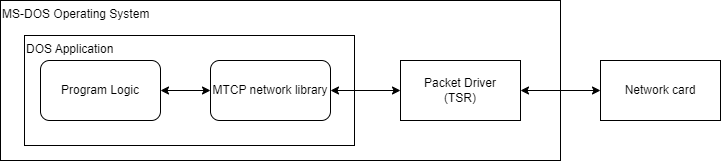

The diagram above was exported from draw.io. Its source (the exported page's mxGraphModel, read from the mxfile embedded in the PNG):
<mxGraphModel dx="796" dy="475" grid="1" gridSize="10" guides="1" tooltips="1" connect="1" arrows="1" fold="1" page="1" pageScale="1" pageWidth="827" pageHeight="1169" math="0" shadow="0">
  <root>
    <mxCell id="0" />
    <mxCell id="1" parent="0" />
    <mxCell id="RWtqDBcKEy0syImxg1HP-4" value="MS-DOS Operating System" style="rounded=0;whiteSpace=wrap;html=1;verticalAlign=top;align=left;" parent="1" vertex="1">
      <mxGeometry x="60" y="170" width="560" height="160" as="geometry" />
    </mxCell>
    <mxCell id="RWtqDBcKEy0syImxg1HP-1" value="DOS Application" style="rounded=0;whiteSpace=wrap;html=1;verticalAlign=top;align=left;" parent="1" vertex="1">
      <mxGeometry x="84" y="205" width="330" height="110" as="geometry" />
    </mxCell>
    <mxCell id="RWtqDBcKEy0syImxg1HP-2" value="Program Logic" style="rounded=1;whiteSpace=wrap;html=1;" parent="1" vertex="1">
      <mxGeometry x="100" y="230" width="120" height="60" as="geometry" />
    </mxCell>
    <mxCell id="RWtqDBcKEy0syImxg1HP-3" value="MTCP network library" style="rounded=1;whiteSpace=wrap;html=1;" parent="1" vertex="1">
      <mxGeometry x="270" y="230" width="120" height="60" as="geometry" />
    </mxCell>
    <mxCell id="RWtqDBcKEy0syImxg1HP-6" value="Packet Driver&lt;br&gt;(TSR)" style="rounded=0;whiteSpace=wrap;html=1;" parent="1" vertex="1">
      <mxGeometry x="460" y="230" width="120" height="60" as="geometry" />
    </mxCell>
    <mxCell id="RWtqDBcKEy0syImxg1HP-7" value="Network card" style="rounded=0;whiteSpace=wrap;html=1;" parent="1" vertex="1">
      <mxGeometry x="660" y="230" width="120" height="60" as="geometry" />
    </mxCell>
    <mxCell id="RWtqDBcKEy0syImxg1HP-8" value="" style="endArrow=classic;startArrow=classic;html=1;rounded=0;exitX=1;exitY=0.5;exitDx=0;exitDy=0;entryX=0;entryY=0.5;entryDx=0;entryDy=0;" parent="1" source="RWtqDBcKEy0syImxg1HP-2" target="RWtqDBcKEy0syImxg1HP-3" edge="1">
      <mxGeometry width="50" height="50" relative="1" as="geometry">
        <mxPoint x="480" y="510" as="sourcePoint" />
        <mxPoint x="530" y="460" as="targetPoint" />
      </mxGeometry>
    </mxCell>
    <mxCell id="RWtqDBcKEy0syImxg1HP-9" value="" style="endArrow=classic;startArrow=classic;html=1;rounded=0;exitX=1;exitY=0.5;exitDx=0;exitDy=0;entryX=0;entryY=0.5;entryDx=0;entryDy=0;" parent="1" source="RWtqDBcKEy0syImxg1HP-3" target="RWtqDBcKEy0syImxg1HP-6" edge="1">
      <mxGeometry width="50" height="50" relative="1" as="geometry">
        <mxPoint x="390" y="330" as="sourcePoint" />
        <mxPoint x="440" y="280" as="targetPoint" />
      </mxGeometry>
    </mxCell>
    <mxCell id="RWtqDBcKEy0syImxg1HP-10" value="" style="endArrow=classic;startArrow=classic;html=1;rounded=0;entryX=0;entryY=0.5;entryDx=0;entryDy=0;" parent="1" target="RWtqDBcKEy0syImxg1HP-7" edge="1">
      <mxGeometry width="50" height="50" relative="1" as="geometry">
        <mxPoint x="580" y="260" as="sourcePoint" />
        <mxPoint x="630" y="210" as="targetPoint" />
      </mxGeometry>
    </mxCell>
  </root>
</mxGraphModel>